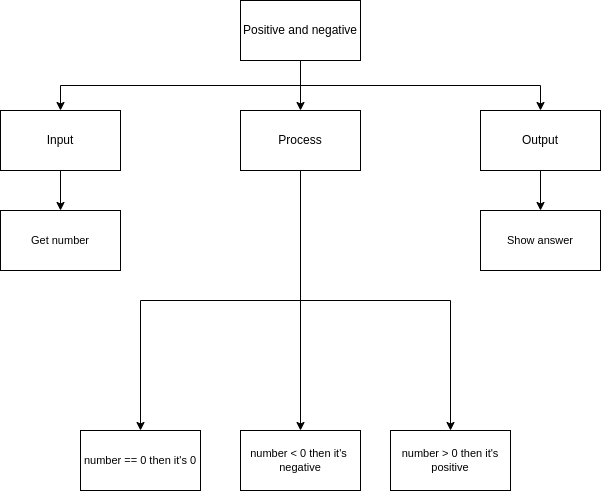

The diagram above was exported from draw.io. Its source (the exported page's mxGraphModel, read from the mxfile embedded in the PNG):
<mxGraphModel dx="1006" dy="760" grid="1" gridSize="10" guides="1" tooltips="1" connect="1" arrows="1" fold="1" page="1" pageScale="1" pageWidth="827" pageHeight="1169" math="0" shadow="0">
  <root>
    <mxCell id="0" />
    <mxCell id="1" parent="0" />
    <mxCell id="6" style="edgeStyle=none;html=1;exitX=0.5;exitY=1;exitDx=0;exitDy=0;entryX=0.5;entryY=0;entryDx=0;entryDy=0;" parent="1" source="2" target="3" edge="1">
      <mxGeometry relative="1" as="geometry" />
    </mxCell>
    <mxCell id="7" style="edgeStyle=orthogonalEdgeStyle;html=1;exitX=0.5;exitY=1;exitDx=0;exitDy=0;entryX=0.5;entryY=0;entryDx=0;entryDy=0;rounded=0;" parent="1" source="2" target="4" edge="1">
      <mxGeometry relative="1" as="geometry" />
    </mxCell>
    <mxCell id="8" style="edgeStyle=orthogonalEdgeStyle;shape=connector;rounded=0;html=1;labelBackgroundColor=default;fontFamily=Helvetica;fontSize=11;fontColor=default;endArrow=classic;strokeColor=default;exitX=0.5;exitY=1;exitDx=0;exitDy=0;" parent="1" source="2" target="5" edge="1">
      <mxGeometry relative="1" as="geometry" />
    </mxCell>
    <mxCell id="2" value="Positive and negative" style="rounded=0;whiteSpace=wrap;html=1;" parent="1" vertex="1">
      <mxGeometry x="360" y="110" width="120" height="60" as="geometry" />
    </mxCell>
    <mxCell id="16" style="edgeStyle=orthogonalEdgeStyle;shape=connector;rounded=0;html=1;labelBackgroundColor=default;fontFamily=Helvetica;fontSize=11;fontColor=default;endArrow=classic;strokeColor=default;" parent="1" source="3" target="12" edge="1">
      <mxGeometry relative="1" as="geometry" />
    </mxCell>
    <mxCell id="17" style="edgeStyle=orthogonalEdgeStyle;shape=connector;rounded=0;html=1;exitX=0.5;exitY=1;exitDx=0;exitDy=0;labelBackgroundColor=default;fontFamily=Helvetica;fontSize=11;fontColor=default;endArrow=classic;strokeColor=default;" parent="1" source="3" target="11" edge="1">
      <mxGeometry relative="1" as="geometry" />
    </mxCell>
    <mxCell id="18" style="edgeStyle=orthogonalEdgeStyle;shape=connector;rounded=0;html=1;exitX=0.5;exitY=1;exitDx=0;exitDy=0;labelBackgroundColor=default;fontFamily=Helvetica;fontSize=11;fontColor=default;endArrow=classic;strokeColor=default;" parent="1" source="3" target="13" edge="1">
      <mxGeometry relative="1" as="geometry" />
    </mxCell>
    <mxCell id="3" value="Process" style="rounded=0;whiteSpace=wrap;html=1;" parent="1" vertex="1">
      <mxGeometry x="360" y="220" width="120" height="60" as="geometry" />
    </mxCell>
    <mxCell id="10" style="edgeStyle=orthogonalEdgeStyle;shape=connector;rounded=0;html=1;exitX=0.5;exitY=1;exitDx=0;exitDy=0;labelBackgroundColor=default;fontFamily=Helvetica;fontSize=11;fontColor=default;endArrow=classic;strokeColor=default;" parent="1" source="4" target="9" edge="1">
      <mxGeometry relative="1" as="geometry" />
    </mxCell>
    <mxCell id="4" value="Input" style="rounded=0;whiteSpace=wrap;html=1;" parent="1" vertex="1">
      <mxGeometry x="120" y="220" width="120" height="60" as="geometry" />
    </mxCell>
    <mxCell id="15" style="edgeStyle=orthogonalEdgeStyle;shape=connector;rounded=0;html=1;labelBackgroundColor=default;fontFamily=Helvetica;fontSize=11;fontColor=default;endArrow=classic;strokeColor=default;" parent="1" source="5" target="14" edge="1">
      <mxGeometry relative="1" as="geometry" />
    </mxCell>
    <mxCell id="5" value="Output" style="rounded=0;whiteSpace=wrap;html=1;" parent="1" vertex="1">
      <mxGeometry x="600" y="220" width="120" height="60" as="geometry" />
    </mxCell>
    <mxCell id="9" value="Get number" style="rounded=0;whiteSpace=wrap;html=1;fontFamily=Helvetica;fontSize=11;fontColor=default;" parent="1" vertex="1">
      <mxGeometry x="120" y="320" width="120" height="60" as="geometry" />
    </mxCell>
    <mxCell id="11" value="number == 0 then it's 0" style="rounded=0;whiteSpace=wrap;html=1;fontFamily=Helvetica;fontSize=11;fontColor=default;" parent="1" vertex="1">
      <mxGeometry x="200" y="540" width="120" height="60" as="geometry" />
    </mxCell>
    <mxCell id="12" value="number&amp;nbsp;&amp;lt; 0 then it's&amp;nbsp; negative" style="rounded=0;whiteSpace=wrap;html=1;fontFamily=Helvetica;fontSize=11;fontColor=default;" parent="1" vertex="1">
      <mxGeometry x="360" y="540" width="120" height="60" as="geometry" />
    </mxCell>
    <mxCell id="13" value="number&amp;nbsp;&amp;gt; 0 then it's positive" style="rounded=0;whiteSpace=wrap;html=1;fontFamily=Helvetica;fontSize=11;fontColor=default;" parent="1" vertex="1">
      <mxGeometry x="510" y="540" width="120" height="60" as="geometry" />
    </mxCell>
    <mxCell id="14" value="Show answer" style="rounded=0;whiteSpace=wrap;html=1;fontFamily=Helvetica;fontSize=11;fontColor=default;" parent="1" vertex="1">
      <mxGeometry x="600" y="320" width="120" height="60" as="geometry" />
    </mxCell>
  </root>
</mxGraphModel>